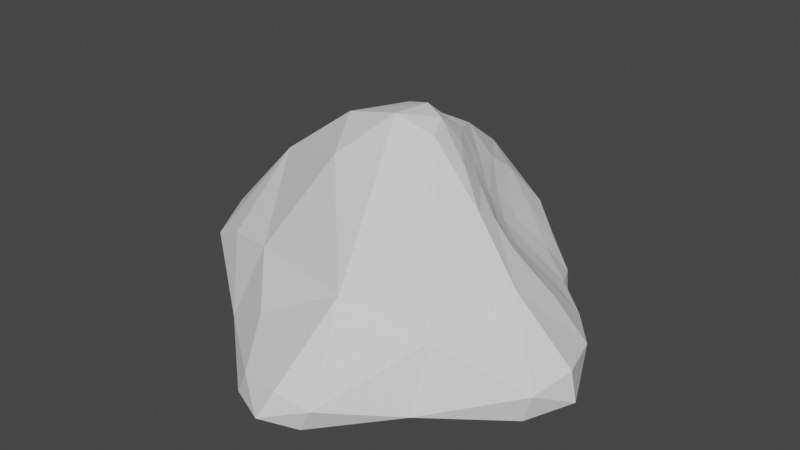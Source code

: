# Source: Rock.blend  (saved by Blender 2.80.75; exported with 4.5.12 LTS)
import bpy
from mathutils import Matrix  # noqa: F401  (used for matrix-valued properties, if any)

bpy.ops.wm.read_factory_settings(use_empty=True)
scene = bpy.context.scene
scene.name = 'Scene'

# ---- collections
col_collection = bpy.data.collections.new('Collection'); scene.collection.children.link(col_collection)

# ---- world
world_world = bpy.data.worlds.new('World'); scene.world = world_world
world_world.use_nodes = True; world_world.node_tree.nodes.clear()
_N = world_world.node_tree.nodes; _L = world_world.node_tree.links
n0 = _N.new('ShaderNodeOutputWorld'); n0.name = 'World Output'; n0.location = (300, 300)
n1 = _N.new('ShaderNodeBackground'); n1.name = 'Background'; n1.location = (10, 300)
n1.inputs[0].default_value = (0.05088, 0.05088, 0.05088, 1.0)
_L.new(n1.outputs[0], n0.inputs[0])
n0.is_active_output = True
world_world.color = (0.05088, 0.05088, 0.05088)
world_world.use_sun_shadow = False
world_world.sun_shadow_jitter_overblur = 0.0

# ---- meshes
me_cone = bpy.data.meshes.new('Cone')
me_cone.from_pydata([(-0.04925, 1.763, -0.8313), (1.619, 0.02921, -0.9435), (0.101, -1.438, -0.9548), (-1.66, 0.1244, -0.8132), (0.06291, 0.02653, 0.7216), (0.9596, 0.9852, -0.9881), (0.2602, -0.7865, -0.2617), (1.15, -0.04167, -0.2235), (0.9056, -0.8311, -0.912), (-0.08879, 1.424, 0.03553), (-0.8981, -0.703, -0.9212), (-1.107, 0.16, 0.1026), (-1.013, 1.239, -0.7714), (-0.02763, 0.102, -1.154), (0.2243, 0.5757, 0.4804), (0.562, 0.1565, 0.4274), (0.5531, 0.4678, 0.1116), (1.125, 0.6219, -0.5888), (0.6642, 1.214, -0.5312), (0.4533, 0.8394, -0.03484), (0.8203, 0.324, -0.08818), (0.7715, 0.6989, -0.341), (1.443, 0.3882, -1.011), (0.1946, -1.349, -0.7522), (1.577, 0.01972, -0.7034), (0.3829, -1.31, -0.9855), (0.08009, 0.3603, 0.7017), (-1.466, -0.2033, -0.9308), (-1.64, 0.1059, -0.4871), (-0.4246, 1.673, -0.8839), (0.3396, 1.506, -0.9476), (0.1855, -0.3156, 0.3974), (0.7914, 0.01983, 0.2019), (1.43, -0.3086, -0.9893), (-0.04577, 1.782, -0.5279), (-0.276, -1.245, -1.015), (-0.425, 0.1093, 0.5881), (-1.5, 0.5427, -0.8717), (-0.5681, -0.3973, -1.131), (0.5397, 0.6114, -1.127), (-0.6038, 0.7475, -1.081), (0.5217, -0.4833, -1.119), (-0.6551, 1.531, -0.3389), (-1.264, 0.8303, -0.3069), (-0.6407, 0.8753, 0.2522), (-1.172, -0.3758, -0.436), (-0.4027, -0.8794, -0.6157), (-0.4758, -0.3845, 0.04942), (0.6949, -0.9723, -0.6207), (1.172, -0.497, -0.5857), (0.7765, -0.4319, -0.117), (1.209, 0.3789, -0.4603), (0.4042, 1.381, -0.3291), (0.2985, 1.084, 0.03376), (0.03891, 0.9138, 0.3716), (0.3922, 0.03989, 0.6333), (0.7077, 0.3591, -0.001217), (0.6038, 0.2937, 0.2402), (0.387, 0.5888, 0.2652), (0.3912, 0.3396, 0.5028), (1.171, 0.7806, -0.7824), (0.7922, 1.222, -0.7493), (0.4873, 0.6701, 0.02469), (0.946, 0.2132, -0.09107), (0.802, 0.4581, -0.1969), (0.7294, 0.9847, -0.4655), (0.9637, 0.6604, -0.4919), (0.5832, 0.7691, -0.1711), (0.4179, 1.557, -0.6508), (1.494, -0.3142, -0.7689), (-0.1818, -1.252, -0.8238), (-1.583, 0.5247, -0.5558), (-0.004849, -0.9728, -1.11), (-1.132, 0.1793, -1.077), (-0.04668, 1.229, -1.071), (1.091, 0.03529, -1.115), (-0.4269, 1.795, -0.5927), (-0.8863, 1.123, -0.09773), (-0.2688, 0.5883, 0.5596), (-1.544, -0.2272, -0.6207), (-0.6965, -0.5416, -0.3293), (-0.2625, -0.2373, 0.4147), (0.4788, -1.319, -0.7956), (0.8941, -0.6414, -0.4419), (0.5779, -0.1921, 0.3251), (1.445, 0.4353, -0.7572), (0.6443, 0.5349, -0.09652), (0.2973, 0.8626, 0.1814), (0.789, 0.2004, 0.09648), (0.4639, 0.4026, 0.332), (0.2961, 0.2397, 0.6816), (0.9838, 0.4014, -0.2937), (0.941, 0.928, -0.6711), (0.4898, 1.077, -0.2127)], [], [(0, 34, 68, 30), (34, 9, 52, 68), (68, 52, 18, 61), (30, 68, 61, 5), (1, 24, 69, 33), (7, 49, 69, 24), (8, 33, 69, 49), (2, 23, 70, 35), (6, 46, 70, 23), (10, 35, 70, 46), (3, 28, 71, 37), (11, 43, 71, 28), (12, 37, 71, 43), (13, 41, 72, 38), (41, 8, 25, 72), (72, 25, 2, 35), (38, 72, 35, 10), (12, 40, 73, 37), (40, 13, 38, 73), (73, 38, 10, 27), (37, 73, 27, 3), (0, 30, 74, 29), (30, 5, 39, 74), (74, 39, 13, 40), (29, 74, 40, 12), (5, 22, 75, 39), (22, 1, 33, 75), (75, 33, 8, 41), (39, 75, 41, 13), (12, 42, 76, 29), (9, 34, 76, 42), (0, 29, 76, 34), (12, 43, 77, 42), (11, 44, 77, 43), (9, 42, 77, 44), (11, 36, 78, 44), (36, 4, 26, 78), (78, 26, 14, 54), (44, 78, 54, 9), (10, 45, 79, 27), (11, 28, 79, 45), (3, 27, 79, 28), (10, 46, 80, 45), (6, 47, 80, 46), (11, 45, 80, 47), (6, 31, 81, 47), (4, 36, 81, 31), (11, 47, 81, 36), (8, 48, 82, 25), (6, 23, 82, 48), (2, 25, 82, 23), (8, 49, 83, 48), (7, 50, 83, 49), (6, 48, 83, 50), (7, 32, 84, 50), (32, 15, 55, 84), (84, 55, 4, 31), (50, 84, 31, 6), (5, 60, 85, 22), (60, 17, 51, 85), (85, 51, 7, 24), (22, 85, 24, 1), (21, 67, 86, 64), (67, 19, 62, 86), (86, 62, 16, 56), (64, 86, 56, 20), (9, 54, 87, 53), (54, 14, 58, 87), (87, 58, 16, 62), (53, 87, 62, 19), (16, 57, 88, 56), (57, 15, 32, 88), (88, 32, 7, 63), (56, 88, 63, 20), (16, 58, 89, 57), (14, 59, 89, 58), (15, 57, 89, 59), (14, 26, 90, 59), (4, 55, 90, 26), (15, 59, 90, 55), (17, 66, 91, 51), (66, 21, 64, 91), (91, 64, 20, 63), (51, 91, 63, 7), (5, 61, 92, 60), (61, 18, 65, 92), (92, 65, 21, 66), (60, 92, 66, 17), (18, 52, 93, 65), (52, 9, 53, 93), (93, 53, 19, 67), (65, 93, 67, 21)])
_uv = me_cone.uv_layers.new(name='UVMap')
_uv.uv.foreach_set('vector', [0.25, 0.45, 0.2499, 0.4117, 0.2946, 0.3979, 0.31, 0.425, 0.2499, 0.4117, 0.243, 0.3611, 0.2869, 0.3713, 0.2946, 0.3979, 0.2946, 0.3979, 0.2869, 0.3713, 0.3113, 0.3638, 0.3289, 0.3701, 0.31, 0.425, 0.2946, 0.3979, 0.3289, 0.3701, 0.37, 0.37, 0.45, 0.25, 0.4117, 0.2499, 0.4064, 0.21, 0.425, 0.19, 0.3611, 0.243, 0.3691, 0.1895, 0.4064, 0.21, 0.4117, 0.2499, 0.37, 0.13, 0.425, 0.19, 0.4064, 0.21, 0.3691, 0.1895, 0.25, 0.05, 0.25, 0.08682, 0.21, 0.09339, 0.19, 0.075, 0.2503, 0.1476, 0.19, 0.1315, 0.21, 0.09339, 0.25, 0.08682, 0.13, 0.13, 0.19, 0.075, 0.21, 0.09339, 0.19, 0.1315, 0.05, 0.25, 0.08682, 0.25, 0.09339, 0.29, 0.075, 0.31, 0.1476, 0.2503, 0.1316, 0.3101, 0.09339, 0.29, 0.08682, 0.25, 0.13, 0.37, 0.075, 0.31, 0.09339, 0.29, 0.1316, 0.3101, 0.75, 0.25, 0.81, 0.19, 0.75, 0.13, 0.69, 0.19, 0.81, 0.19, 0.87, 0.13, 0.81, 0.07, 0.75, 0.13, 0.75, 0.13, 0.81, 0.07, 0.75, 0.01, 0.69, 0.07, 0.69, 0.19, 0.75, 0.13, 0.69, 0.07, 0.63, 0.13, 0.63, 0.37, 0.69, 0.31, 0.63, 0.25, 0.57, 0.31, 0.69, 0.31, 0.75, 0.25, 0.69, 0.19, 0.63, 0.25, 0.63, 0.25, 0.69, 0.19, 0.63, 0.13, 0.57, 0.19, 0.57, 0.31, 0.63, 0.25, 0.57, 0.19, 0.51, 0.25, 0.75, 0.49, 0.81, 0.43, 0.75, 0.37, 0.69, 0.43, 0.81, 0.43, 0.87, 0.37, 0.81, 0.31, 0.75, 0.37, 0.75, 0.37, 0.81, 0.31, 0.75, 0.25, 0.69, 0.31, 0.69, 0.43, 0.75, 0.37, 0.69, 0.31, 0.63, 0.37, 0.87, 0.37, 0.93, 0.31, 0.87, 0.25, 0.81, 0.31, 0.93, 0.31, 0.99, 0.25, 0.93, 0.19, 0.87, 0.25, 0.87, 0.25, 0.93, 0.19, 0.87, 0.13, 0.81, 0.19, 0.81, 0.31, 0.87, 0.25, 0.81, 0.19, 0.75, 0.25, 0.13, 0.37, 0.1895, 0.3691, 0.21, 0.4064, 0.19, 0.425, 0.243, 0.3611, 0.2499, 0.4117, 0.21, 0.4064, 0.1895, 0.3691, 0.25, 0.45, 0.19, 0.425, 0.21, 0.4064, 0.2499, 0.4117, 0.13, 0.37, 0.1316, 0.3101, 0.1707, 0.33, 0.1895, 0.3691, 0.1476, 0.2503, 0.1932, 0.311, 0.1707, 0.33, 0.1316, 0.3101, 0.243, 0.3611, 0.1895, 0.3691, 0.1707, 0.33, 0.1932, 0.311, 0.1476, 0.2503, 0.2053, 0.2503, 0.2215, 0.2935, 0.1932, 0.311, 0.2053, 0.2503, 0.2461, 0.2461, 0.2489, 0.2795, 0.2215, 0.2935, 0.2215, 0.2935, 0.2489, 0.2795, 0.2625, 0.3008, 0.2488, 0.3239, 0.1932, 0.311, 0.2215, 0.2935, 0.2488, 0.3239, 0.243, 0.3611, 0.13, 0.13, 0.1315, 0.19, 0.09339, 0.21, 0.075, 0.19, 0.1476, 0.2503, 0.08682, 0.25, 0.09339, 0.21, 0.1315, 0.19, 0.05, 0.25, 0.075, 0.19, 0.09339, 0.21, 0.08682, 0.25, 0.13, 0.13, 0.19, 0.1315, 0.1705, 0.1705, 0.1315, 0.19, 0.2503, 0.1476, 0.1917, 0.1917, 0.1705, 0.1705, 0.19, 0.1315, 0.1476, 0.2503, 0.1315, 0.19, 0.1705, 0.1705, 0.1917, 0.1917, 0.2503, 0.1476, 0.2503, 0.2053, 0.2126, 0.2126, 0.1917, 0.1917, 0.2461, 0.2461, 0.2053, 0.2503, 0.2126, 0.2126, 0.2503, 0.2053, 0.1476, 0.2503, 0.1917, 0.1917, 0.2126, 0.2126, 0.2053, 0.2503, 0.37, 0.13, 0.3101, 0.1316, 0.29, 0.09339, 0.31, 0.075, 0.2503, 0.1476, 0.25, 0.08682, 0.29, 0.09339, 0.3101, 0.1316, 0.25, 0.05, 0.31, 0.075, 0.29, 0.09339, 0.25, 0.08682, 0.37, 0.13, 0.3691, 0.1895, 0.33, 0.1707, 0.3101, 0.1316, 0.3611, 0.243, 0.311, 0.1932, 0.33, 0.1707, 0.3691, 0.1895, 0.2503, 0.1476, 0.3101, 0.1316, 0.33, 0.1707, 0.311, 0.1932, 0.3611, 0.243, 0.3239, 0.2488, 0.2935, 0.2215, 0.311, 0.1932, 0.3239, 0.2488, 0.3008, 0.2625, 0.2795, 0.2489, 0.2935, 0.2215, 0.2935, 0.2215, 0.2795, 0.2489, 0.2461, 0.2461, 0.2503, 0.2053, 0.311, 0.1932, 0.2935, 0.2215, 0.2503, 0.2053, 0.2503, 0.1476, 0.37, 0.37, 0.3701, 0.3289, 0.3979, 0.2946, 0.425, 0.31, 0.3701, 0.3289, 0.3638, 0.3113, 0.3713, 0.2869, 0.3979, 0.2946, 0.3979, 0.2946, 0.3713, 0.2869, 0.3611, 0.243, 0.4117, 0.2499, 0.425, 0.31, 0.3979, 0.2946, 0.4117, 0.2499, 0.45, 0.25, 0.325, 0.325, 0.3037, 0.3318, 0.3135, 0.3135, 0.3318, 0.3037, 0.3037, 0.3318, 0.29, 0.335, 0.2946, 0.3227, 0.3135, 0.3135, 0.3135, 0.3135, 0.2946, 0.3227, 0.3032, 0.3032, 0.3227, 0.2946, 0.3318, 0.3037, 0.3135, 0.3135, 0.3227, 0.2946, 0.335, 0.29, 0.243, 0.3611, 0.2488, 0.3239, 0.2734, 0.3297, 0.2749, 0.3463, 0.2488, 0.3239, 0.2625, 0.3008, 0.2815, 0.3084, 0.2734, 0.3297, 0.2734, 0.3297, 0.2815, 0.3084, 0.3032, 0.3032, 0.2946, 0.3227, 0.2749, 0.3463, 0.2734, 0.3297, 0.2946, 0.3227, 0.29, 0.335, 0.3032, 0.3032, 0.3084, 0.2815, 0.3297, 0.2734, 0.3227, 0.2946, 0.3084, 0.2815, 0.3008, 0.2625, 0.3239, 0.2488, 0.3297, 0.2734, 0.3297, 0.2734, 0.3239, 0.2488, 0.3611, 0.243, 0.3463, 0.2749, 0.3227, 0.2946, 0.3297, 0.2734, 0.3463, 0.2749, 0.335, 0.29, 0.3032, 0.3032, 0.2815, 0.3084, 0.2901, 0.2901, 0.3084, 0.2815, 0.2625, 0.3008, 0.2804, 0.2804, 0.2901, 0.2901, 0.2815, 0.3084, 0.3008, 0.2625, 0.3084, 0.2815, 0.2901, 0.2901, 0.2804, 0.2804, 0.2625, 0.3008, 0.2489, 0.2795, 0.2698, 0.2698, 0.2804, 0.2804, 0.2461, 0.2461, 0.2795, 0.2489, 0.2698, 0.2698, 0.2489, 0.2795, 0.3008, 0.2625, 0.2804, 0.2804, 0.2698, 0.2698, 0.2795, 0.2489, 0.3638, 0.3113, 0.3469, 0.3176, 0.3504, 0.2931, 0.3713, 0.2869, 0.3469, 0.3176, 0.325, 0.325, 0.3318, 0.3037, 0.3504, 0.2931, 0.3504, 0.2931, 0.3318, 0.3037, 0.335, 0.29, 0.3463, 0.2749, 0.3713, 0.2869, 0.3504, 0.2931, 0.3463, 0.2749, 0.3611, 0.243, 0.37, 0.37, 0.3289, 0.3701, 0.3426, 0.3426, 0.3701, 0.3289, 0.3289, 0.3701, 0.3113, 0.3638, 0.3176, 0.3469, 0.3426, 0.3426, 0.3426, 0.3426, 0.3176, 0.3469, 0.325, 0.325, 0.3469, 0.3176, 0.3701, 0.3289, 0.3426, 0.3426, 0.3469, 0.3176, 0.3638, 0.3113, 0.3113, 0.3638, 0.2869, 0.3713, 0.2931, 0.3504, 0.3176, 0.3469, 0.2869, 0.3713, 0.243, 0.3611, 0.2749, 0.3463, 0.2931, 0.3504, 0.2931, 0.3504, 0.2749, 0.3463, 0.29, 0.335, 0.3037, 0.3318, 0.3176, 0.3469, 0.2931, 0.3504, 0.3037, 0.3318, 0.325, 0.325])
me_cone.use_remesh_preserve_volume = False
me_cone.use_remesh_preserve_attributes = False
me_cone.use_mirror_vertex_groups = False
me_cone.update()

# ---- objects
ob_cone = bpy.data.objects.new('Cone', me_cone)

# ---- transforms, parenting, visibility, modifiers, constraints
ob_cone.location = (0.0, 0.0, 0.0)
ob_cone.lineart.crease_threshold = 0.0

# ---- collection membership
col_collection.objects.link(ob_cone)

# ---- scene / render settings (as saved in the file)
scene.frame_start = 1; scene.frame_end = 250; scene.frame_set(1)
scene.render.engine = 'BLENDER_EEVEE_NEXT'
scene.cycles.use_denoising = False
scene.cycles.samples = 128
scene.cycles.sampling_pattern = 'TABULATED_SOBOL'
scene.cycles.use_adaptive_sampling = False
scene.cycles.use_light_tree = False
scene.view_settings.view_transform = 'Filmic'
bpy.context.view_layer.update()

# ---- added for rendering (the .blend has no active camera and no usable light): camera, sun
cam_auto = bpy.data.cameras.new('AutoCamera')
cam_auto.lens = 50.0
cam_auto.sensor_width = 36.0
cam_auto.clip_end = 1000.0
ob_auto_camera = bpy.data.objects.new('AutoCamera', cam_auto)
scene.collection.objects.link(ob_auto_camera)
ob_auto_camera.location = (4.57875, -5.34067, 3.46341)
ob_auto_camera.rotation_euler = (1.09748, -7.21219e-08, 0.694738)
scene.camera = ob_auto_camera
light_auto_sun = bpy.data.lights.new('AutoSun', 'SUN')
light_auto_sun.energy = 3.0
light_auto_sun.angle = 0.0523599
ob_auto_sun = bpy.data.objects.new('AutoSun', light_auto_sun)
scene.collection.objects.link(ob_auto_sun)
ob_auto_sun.rotation_euler = (0.872665, 0.174533, 0.523599)
bpy.context.view_layer.update()
